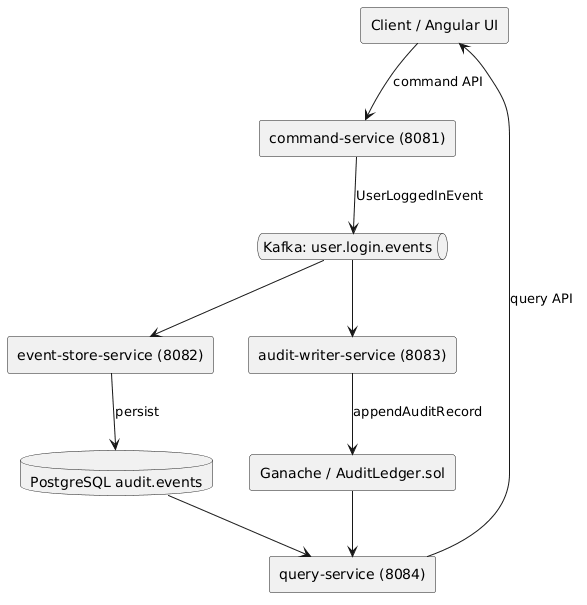

The diagram above was rendered by PlantUML. Its source (embedded in the PNG):
@startuml
top to bottom direction

rectangle "Client / Angular UI" as Client
rectangle "command-service (8081)" as Cmd
queue "Kafka: user.login.events" as Kafka
rectangle "event-store-service (8082)" as ES
rectangle "audit-writer-service (8083)" as AW
database "PostgreSQL audit.events" as DB
rectangle "Ganache / AuditLedger.sol" as BC
rectangle "query-service (8084)" as Q

Client --> Cmd : command API
Cmd --> Kafka : UserLoggedInEvent
Kafka --> ES
Kafka --> AW
ES --> DB : persist
AW --> BC : appendAuditRecord
DB --> Q
BC --> Q
Q --> Client : query API
@enduml